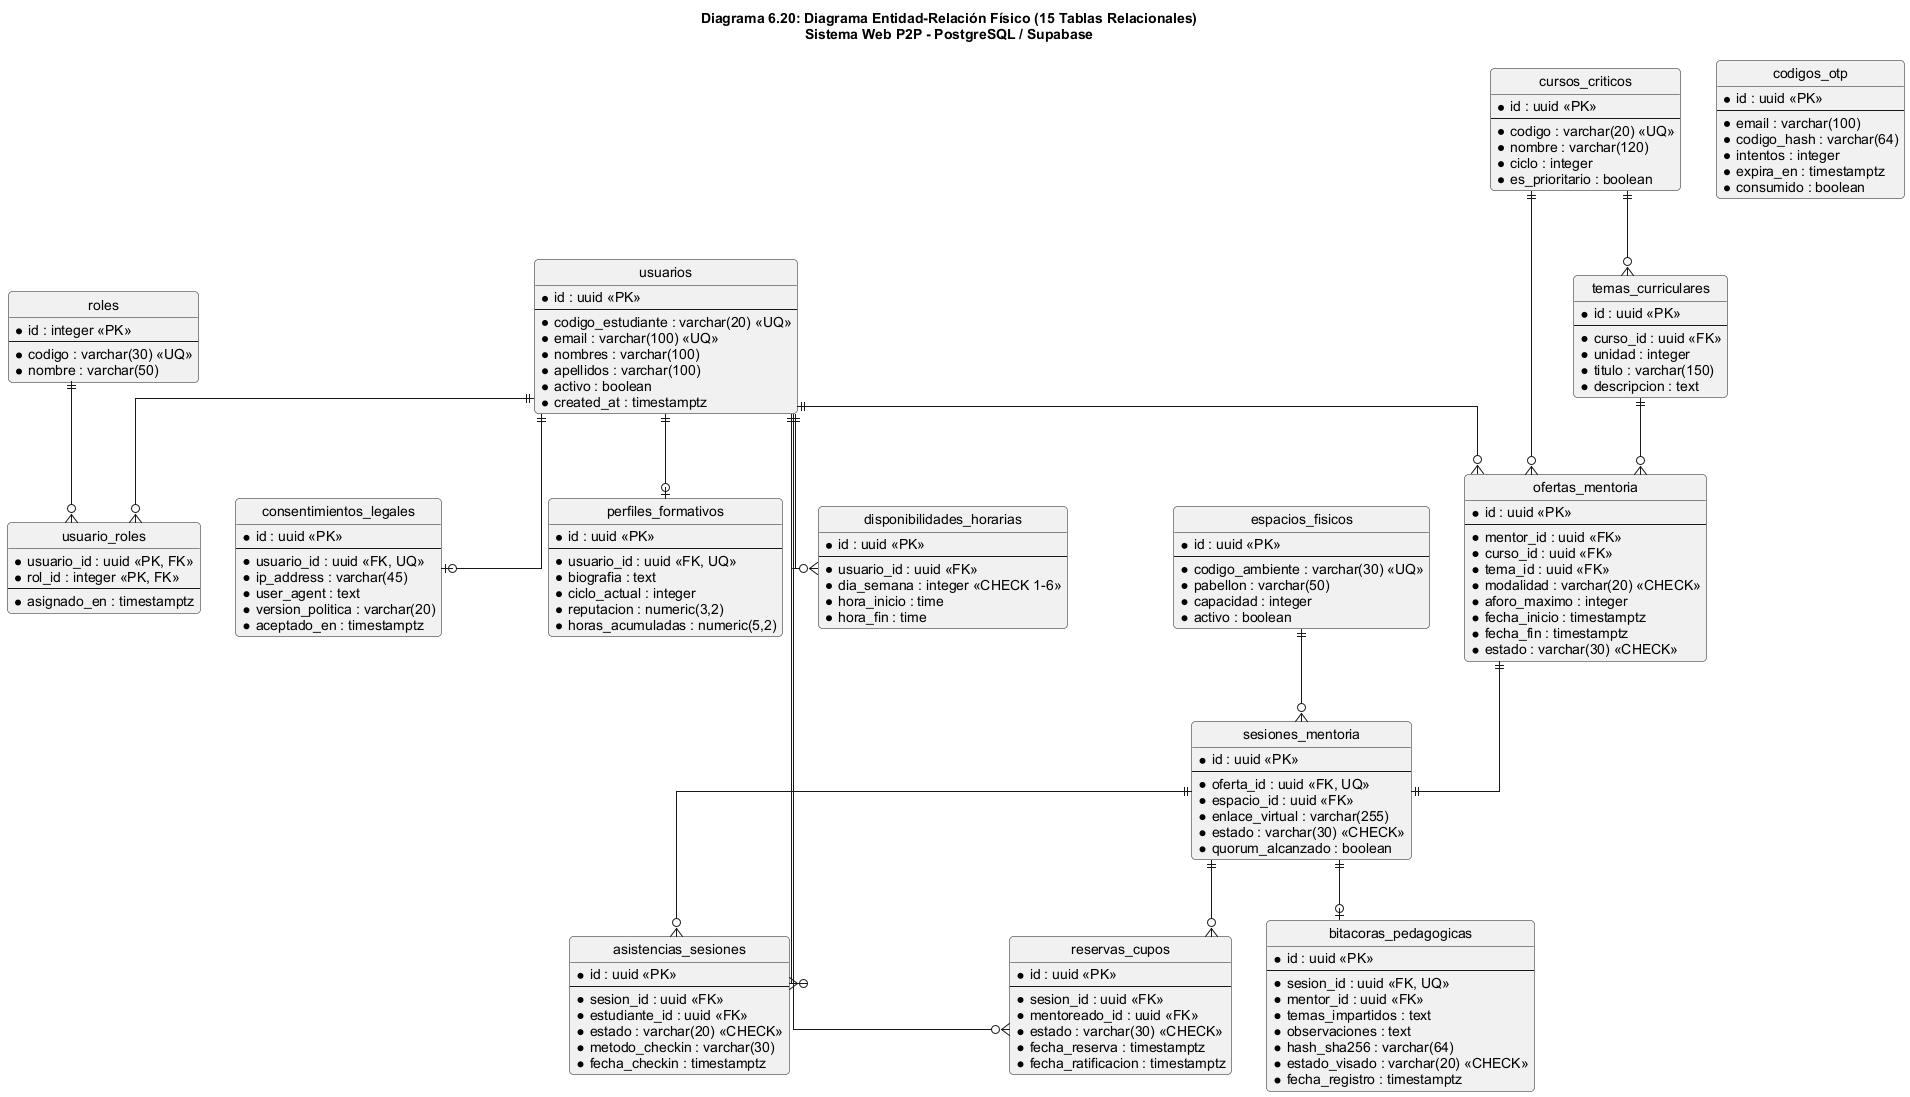

The diagram above was rendered by PlantUML. Its source (embedded in the PNG):
@startuml
title Diagrama 6.20: Diagrama Entidad-Relación Físico (15 Tablas Relacionales)\nSistema Web P2P - PostgreSQL / Supabase
hide circle
skinparam linetype ortho
skinparam shadowing false
skinparam roundcorner 8
skinparam defaultFontName Arial
skinparam fontSize 10

skinparam entity {
    BackgroundColor #F8F9FA
    BorderColor #2B3A42
    ArrowColor #2B3A42
}

entity "usuarios" as tbl_usuarios {
  *id : uuid <<PK>>
  --
  *codigo_estudiante : varchar(20) <<UQ>>
  *email : varchar(100) <<UQ>>
  *nombres : varchar(100)
  *apellidos : varchar(100)
  *activo : boolean
  *created_at : timestamptz
}

entity "roles" as tbl_roles {
  *id : integer <<PK>>
  --
  *codigo : varchar(30) <<UQ>>
  *nombre : varchar(50)
}

entity "usuario_roles" as tbl_usuario_roles {
  *usuario_id : uuid <<PK, FK>>
  *rol_id : integer <<PK, FK>>
  --
  *asignado_en : timestamptz
}

entity "consentimientos_legales" as tbl_consentimientos {
  *id : uuid <<PK>>
  --
  *usuario_id : uuid <<FK, UQ>>
  *ip_address : varchar(45)
  *user_agent : text
  *version_politica : varchar(20)
  *aceptado_en : timestamptz
}

entity "codigos_otp" as tbl_otp {
  *id : uuid <<PK>>
  --
  *email : varchar(100)
  *codigo_hash : varchar(64)
  *intentos : integer
  *expira_en : timestamptz
  *consumido : boolean
}

entity "perfiles_formativos" as tbl_perfiles {
  *id : uuid <<PK>>
  --
  *usuario_id : uuid <<FK, UQ>>
  *biografia : text
  *ciclo_actual : integer
  *reputacion : numeric(3,2)
  *horas_acumuladas : numeric(5,2)
}

entity "disponibilidades_horarias" as tbl_disponibilidad {
  *id : uuid <<PK>>
  --
  *usuario_id : uuid <<FK>>
  *dia_semana : integer <<CHECK 1-6>>
  *hora_inicio : time
  *hora_fin : time
}

entity "cursos_criticos" as tbl_cursos {
  *id : uuid <<PK>>
  --
  *codigo : varchar(20) <<UQ>>
  *nombre : varchar(120)
  *ciclo : integer
  *es_prioritario : boolean
}

entity "temas_curriculares" as tbl_temas {
  *id : uuid <<PK>>
  --
  *curso_id : uuid <<FK>>
  *unidad : integer
  *titulo : varchar(150)
  *descripcion : text
}

entity "espacios_fisicos" as tbl_espacios {
  *id : uuid <<PK>>
  --
  *codigo_ambiente : varchar(30) <<UQ>>
  *pabellon : varchar(50)
  *capacidad : integer
  *activo : boolean
}

entity "ofertas_mentoria" as tbl_ofertas {
  *id : uuid <<PK>>
  --
  *mentor_id : uuid <<FK>>
  *curso_id : uuid <<FK>>
  *tema_id : uuid <<FK>>
  *modalidad : varchar(20) <<CHECK>>
  *aforo_maximo : integer
  *fecha_inicio : timestamptz
  *fecha_fin : timestamptz
  *estado : varchar(30) <<CHECK>>
}

entity "sesiones_mentoria" as tbl_sesiones {
  *id : uuid <<PK>>
  --
  *oferta_id : uuid <<FK, UQ>>
  *espacio_id : uuid <<FK>>
  *enlace_virtual : varchar(255)
  *estado : varchar(30) <<CHECK>>
  *quorum_alcanzado : boolean
}

entity "reservas_cupos" as tbl_reservas {
  *id : uuid <<PK>>
  --
  *sesion_id : uuid <<FK>>
  *mentoreado_id : uuid <<FK>>
  *estado : varchar(30) <<CHECK>>
  *fecha_reserva : timestamptz
  *fecha_ratificacion : timestamptz
}

entity "asistencias_sesiones" as tbl_asistencias {
  *id : uuid <<PK>>
  --
  *sesion_id : uuid <<FK>>
  *estudiante_id : uuid <<FK>>
  *estado : varchar(20) <<CHECK>>
  *metodo_checkin : varchar(30)
  *fecha_checkin : timestamptz
}

entity "bitacoras_pedagogicas" as tbl_bitacoras {
  *id : uuid <<PK>>
  --
  *sesion_id : uuid <<FK, UQ>>
  *mentor_id : uuid <<FK>>
  *temas_impartidos : text
  *observaciones : text
  *hash_sha256 : varchar(64)
  *estado_visado : varchar(20) <<CHECK>>
  *fecha_registro : timestamptz
}

tbl_usuarios ||--o| tbl_consentimientos
tbl_usuarios ||--o{ tbl_usuario_roles
tbl_roles ||--o{ tbl_usuario_roles
tbl_usuarios ||--o| tbl_perfiles
tbl_usuarios ||--o{ tbl_disponibilidad

tbl_cursos ||--o{ tbl_temas
tbl_usuarios ||--o{ tbl_ofertas
tbl_cursos ||--o{ tbl_ofertas
tbl_temas ||--o{ tbl_ofertas

tbl_ofertas ||--|| tbl_sesiones
tbl_espacios ||--o{ tbl_sesiones

tbl_sesiones ||--o{ tbl_reservas
tbl_usuarios ||--o{ tbl_reservas

tbl_sesiones ||--o{ tbl_asistencias
tbl_usuarios ||--o{ tbl_asistencias

tbl_sesiones ||--o| tbl_bitacoras
@enduml